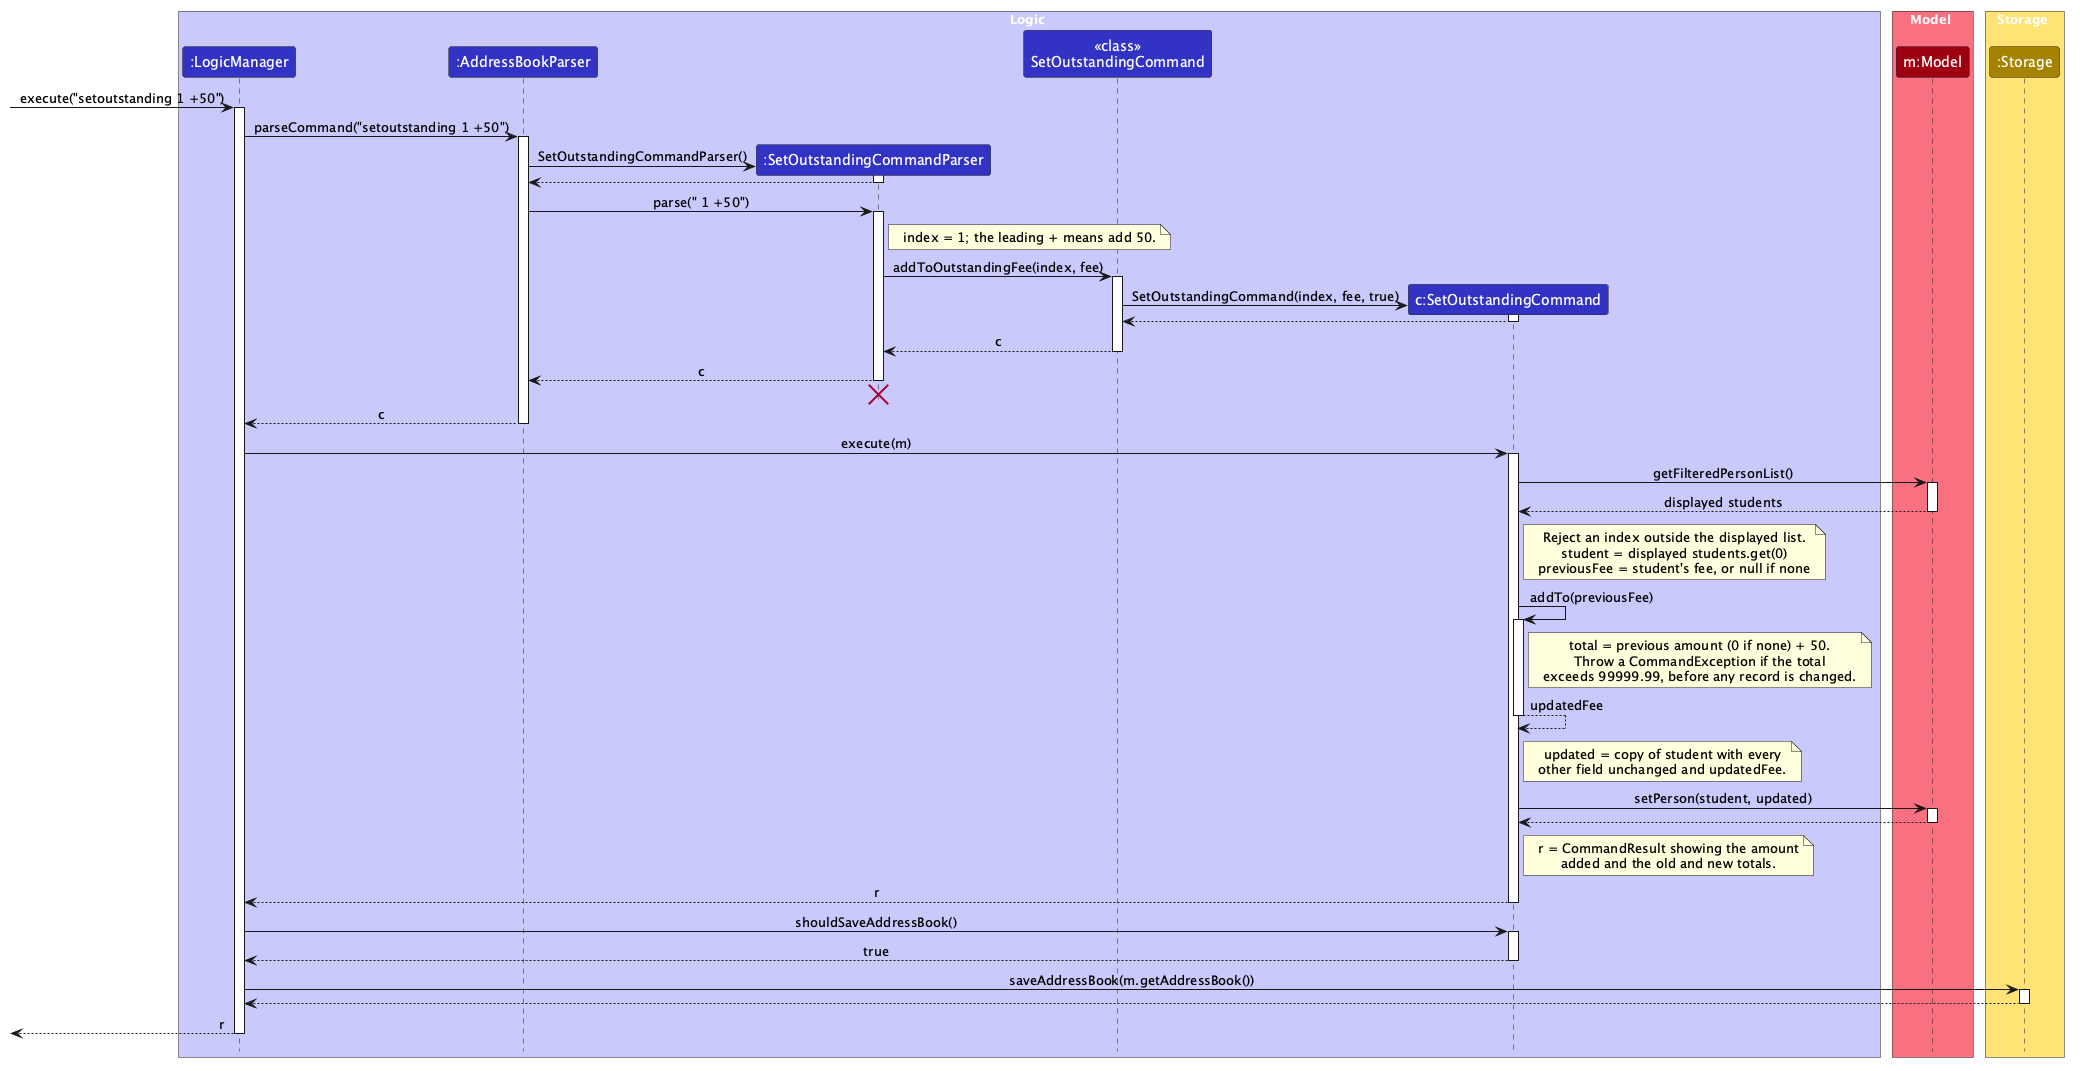

The diagram above was rendered by PlantUML. Its source (embedded in the PNG):
@startuml
!include style.puml
skinparam ArrowFontStyle plain

box Logic LOGIC_COLOR_T1
participant ":LogicManager" as Logic LOGIC_COLOR
participant ":AddressBookParser" as Parser LOGIC_COLOR
participant ":SetOutstandingCommandParser" as SetParser LOGIC_COLOR
'A participant without a colon is the class itself, which receives the static factory call.
participant "<<class>>\nSetOutstandingCommand" as SetClass LOGIC_COLOR
participant "c:SetOutstandingCommand" as Set LOGIC_COLOR
end box

box Model MODEL_COLOR_T1
participant "m:Model" as Model MODEL_COLOR
end box

box Storage STORAGE_COLOR_T1
participant ":Storage" as Storage STORAGE_COLOR
end box

[-> Logic : execute("setoutstanding 1 +50")
activate Logic
Logic -> Parser : parseCommand("setoutstanding 1 +50")
activate Parser

create SetParser
Parser -> SetParser : SetOutstandingCommandParser()
activate SetParser
SetParser --> Parser
deactivate SetParser

Parser -> SetParser : parse(" 1 +50")
activate SetParser
note right of SetParser
index = 1; the leading + means add 50.
end note

SetParser -> SetClass : addToOutstandingFee(index, fee)
activate SetClass
create Set
SetClass -> Set : SetOutstandingCommand(index, fee, true)
activate Set
Set --> SetClass
deactivate Set
SetClass --> SetParser : c
deactivate SetClass

SetParser --> Parser : c
deactivate SetParser
'Hidden arrow to position the destroy marker below the end of the activation bar.
SetParser -[hidden]-> Parser
destroy SetParser

Parser --> Logic : c
deactivate Parser

Logic -> Set : execute(m)
activate Set
Set -> Model : getFilteredPersonList()
activate Model
Model --> Set : displayed students
deactivate Model
note right of Set
Reject an index outside the displayed list.
student = displayed students.get(0)
previousFee = student's fee, or null if none
end note

Set -> Set : addTo(previousFee)
activate Set
note right of Set
total = previous amount (0 if none) + 50.
Throw a CommandException if the total
exceeds 99999.99, before any record is changed.
end note
Set --> Set : updatedFee
deactivate Set

note right of Set
updated = copy of student with every
other field unchanged and updatedFee.
end note
Set -> Model : setPerson(student, updated)
activate Model
Model --> Set
deactivate Model

note right of Set
r = CommandResult showing the amount
added and the old and new totals.
end note
Set --> Logic : r
deactivate Set

Logic -> Set : shouldSaveAddressBook()
activate Set
Set --> Logic : true
deactivate Set

Logic -> Storage : saveAddressBook(m.getAddressBook())
activate Storage
Storage --> Logic
deactivate Storage

[<-- Logic : r
deactivate Logic
@enduml